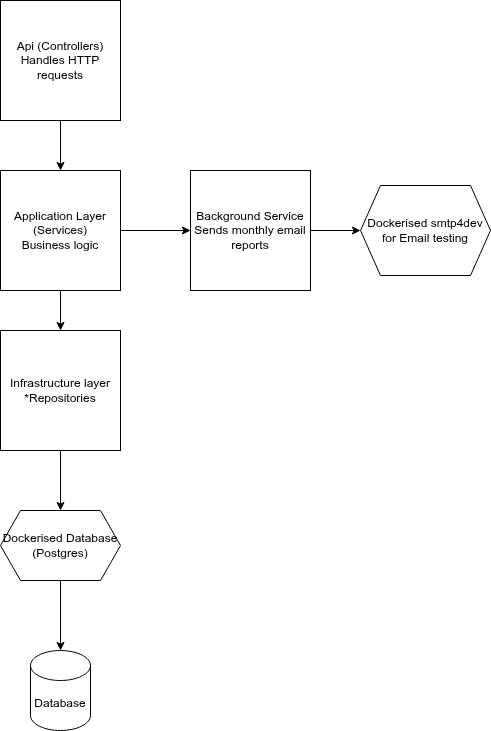

The diagram above was exported from draw.io. Its source (the exported page's mxGraphModel, read from the mxfile embedded in the PNG):
<mxGraphModel dx="811" dy="765" grid="1" gridSize="10" guides="1" tooltips="1" connect="1" arrows="1" fold="1" page="1" pageScale="1" pageWidth="850" pageHeight="1100" math="0" shadow="0">
  <root>
    <mxCell id="0" />
    <mxCell id="1" parent="0" />
    <mxCell id="B_yuncN6nVGhaeIV71Kk-13" value="" style="edgeStyle=orthogonalEdgeStyle;rounded=0;orthogonalLoop=1;jettySize=auto;html=1;" edge="1" parent="1" source="y00JZaJx4FX9gzwhw0Kl-1" target="B_yuncN6nVGhaeIV71Kk-2">
      <mxGeometry relative="1" as="geometry" />
    </mxCell>
    <mxCell id="y00JZaJx4FX9gzwhw0Kl-1" value="Api (Controllers&lt;span style=&quot;background-color: transparent; color: light-dark(rgb(0, 0, 0), rgb(255, 255, 255));&quot;&gt;)&lt;/span&gt;&lt;div&gt;Handles HTTP requests&lt;/div&gt;" style="whiteSpace=wrap;html=1;aspect=fixed;" parent="1" vertex="1">
      <mxGeometry x="130" y="70" width="120" height="120" as="geometry" />
    </mxCell>
    <mxCell id="B_yuncN6nVGhaeIV71Kk-12" value="" style="edgeStyle=orthogonalEdgeStyle;rounded=0;orthogonalLoop=1;jettySize=auto;html=1;" edge="1" parent="1" source="B_yuncN6nVGhaeIV71Kk-2" target="B_yuncN6nVGhaeIV71Kk-4">
      <mxGeometry relative="1" as="geometry" />
    </mxCell>
    <mxCell id="B_yuncN6nVGhaeIV71Kk-14" value="" style="edgeStyle=orthogonalEdgeStyle;rounded=0;orthogonalLoop=1;jettySize=auto;html=1;" edge="1" parent="1" source="B_yuncN6nVGhaeIV71Kk-2" target="B_yuncN6nVGhaeIV71Kk-5">
      <mxGeometry relative="1" as="geometry" />
    </mxCell>
    <mxCell id="B_yuncN6nVGhaeIV71Kk-2" value="Application Layer (Services)&lt;div&gt;Business logic&lt;/div&gt;" style="whiteSpace=wrap;html=1;aspect=fixed;" vertex="1" parent="1">
      <mxGeometry x="130" y="240" width="120" height="120" as="geometry" />
    </mxCell>
    <mxCell id="B_yuncN6nVGhaeIV71Kk-11" value="" style="edgeStyle=orthogonalEdgeStyle;rounded=0;orthogonalLoop=1;jettySize=auto;html=1;" edge="1" parent="1" source="B_yuncN6nVGhaeIV71Kk-4" target="B_yuncN6nVGhaeIV71Kk-8">
      <mxGeometry relative="1" as="geometry" />
    </mxCell>
    <mxCell id="B_yuncN6nVGhaeIV71Kk-4" value="Infrastructure layer&lt;div&gt;*Repositories&lt;/div&gt;" style="whiteSpace=wrap;html=1;aspect=fixed;" vertex="1" parent="1">
      <mxGeometry x="130" y="400" width="120" height="120" as="geometry" />
    </mxCell>
    <mxCell id="B_yuncN6nVGhaeIV71Kk-17" value="" style="edgeStyle=orthogonalEdgeStyle;rounded=0;orthogonalLoop=1;jettySize=auto;html=1;" edge="1" parent="1" source="B_yuncN6nVGhaeIV71Kk-5" target="B_yuncN6nVGhaeIV71Kk-15">
      <mxGeometry relative="1" as="geometry" />
    </mxCell>
    <mxCell id="B_yuncN6nVGhaeIV71Kk-5" value="Background Service&lt;div&gt;Sends monthly email reports&lt;/div&gt;" style="whiteSpace=wrap;html=1;aspect=fixed;" vertex="1" parent="1">
      <mxGeometry x="320" y="240" width="120" height="120" as="geometry" />
    </mxCell>
    <mxCell id="B_yuncN6nVGhaeIV71Kk-6" value="Database" style="shape=cylinder3;whiteSpace=wrap;html=1;boundedLbl=1;backgroundOutline=1;size=15;" vertex="1" parent="1">
      <mxGeometry x="160" y="720" width="60" height="80" as="geometry" />
    </mxCell>
    <mxCell id="B_yuncN6nVGhaeIV71Kk-9" value="" style="edgeStyle=orthogonalEdgeStyle;rounded=0;orthogonalLoop=1;jettySize=auto;html=1;" edge="1" parent="1" source="B_yuncN6nVGhaeIV71Kk-8" target="B_yuncN6nVGhaeIV71Kk-6">
      <mxGeometry relative="1" as="geometry" />
    </mxCell>
    <mxCell id="B_yuncN6nVGhaeIV71Kk-8" value="Dockerised Database (Postgres)" style="shape=hexagon;perimeter=hexagonPerimeter2;whiteSpace=wrap;html=1;fixedSize=1;" vertex="1" parent="1">
      <mxGeometry x="130" y="580" width="120" height="70" as="geometry" />
    </mxCell>
    <mxCell id="B_yuncN6nVGhaeIV71Kk-15" value="Dockerised smtp4dev&lt;div&gt;for Email testing&lt;/div&gt;" style="shape=hexagon;perimeter=hexagonPerimeter2;whiteSpace=wrap;html=1;fixedSize=1;" vertex="1" parent="1">
      <mxGeometry x="490" y="255" width="130" height="90" as="geometry" />
    </mxCell>
  </root>
</mxGraphModel>